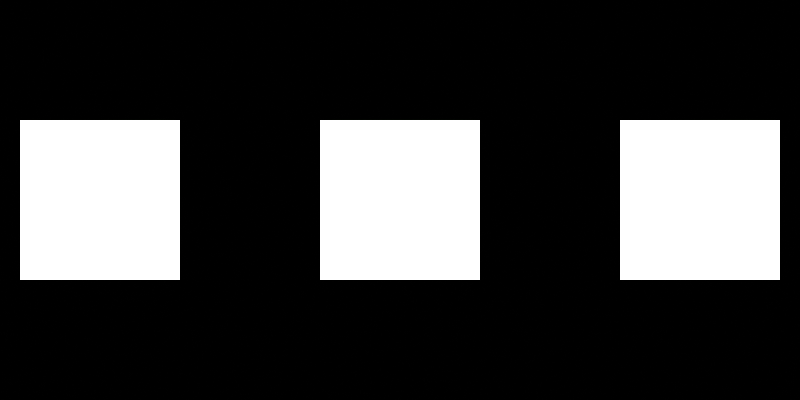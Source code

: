 # Source: voronoi_fold_fields.blend  (saved by Blender 5.2.45; exported with 4.5.12 LTS)
import bpy
from mathutils import Matrix  # noqa: F401  (used for matrix-valued properties, if any)

bpy.ops.wm.read_factory_settings(use_empty=True)
scene = bpy.context.scene
scene.name = 'Scene'

# ---- materials (node trees are filled in below, after node groups)
mat_voronoi_constant_folded = bpy.data.materials.new('voronoi_constant_folded')
mat_voronoi_unlinked_position = bpy.data.materials.new('voronoi_unlinked_position')
mat_voronoi_texcoord_generated = bpy.data.materials.new('voronoi_texcoord_generated')

# ---- material node trees
mat_voronoi_constant_folded.use_nodes = True; mat_voronoi_constant_folded.node_tree.nodes.clear()
_N = mat_voronoi_constant_folded.node_tree.nodes; _L = mat_voronoi_constant_folded.node_tree.links
n0 = _N.new('ShaderNodeOutputMaterial'); n0.name = 'Material Output'; n0.location = (0, 0)
n1 = _N.new('ShaderNodeEmission'); n1.name = 'Emission'; n1.location = (0, 0)
n2 = _N.new('ShaderNodeTexVoronoi'); n2.name = 'Voronoi Texture'; n2.location = (0, 0)
n2.width = 160
n2.inputs[2].default_value = 2.3
n2.inputs[3].default_value = 20.0
n2.inputs[4].default_value = 1.4
n2.inputs[8].default_value = 0.73
n3 = _N.new('ShaderNodeCombineXYZ'); n3.name = 'Combine XYZ'; n3.location = (0, 0)
n3.inputs[0].default_value = 0.23
n3.inputs[1].default_value = 0.41
n3.inputs[2].default_value = 0.67
_L.new(n3.outputs[0], n2.inputs[0])
_L.new(n2.outputs[0], n1.inputs[0])
_L.new(n1.outputs[0], n0.inputs[0])
n0.is_active_output = True
mat_voronoi_unlinked_position.use_nodes = True; mat_voronoi_unlinked_position.node_tree.nodes.clear()
_N = mat_voronoi_unlinked_position.node_tree.nodes; _L = mat_voronoi_unlinked_position.node_tree.links
n0 = _N.new('ShaderNodeOutputMaterial'); n0.name = 'Material Output'; n0.location = (0, 0)
n1 = _N.new('ShaderNodeEmission'); n1.name = 'Emission'; n1.location = (0, 0)
n2 = _N.new('ShaderNodeTexVoronoi'); n2.name = 'Voronoi Texture'; n2.location = (0, 0)
n2.width = 160
n2.inputs[2].default_value = 2.3
n2.inputs[3].default_value = 20.0
n2.inputs[4].default_value = 1.4
n2.inputs[8].default_value = 0.73
_L.new(n2.outputs[0], n1.inputs[0])
_L.new(n1.outputs[0], n0.inputs[0])
n0.is_active_output = True
mat_voronoi_texcoord_generated.use_nodes = True; mat_voronoi_texcoord_generated.node_tree.nodes.clear()
_N = mat_voronoi_texcoord_generated.node_tree.nodes; _L = mat_voronoi_texcoord_generated.node_tree.links
n0 = _N.new('ShaderNodeOutputMaterial'); n0.name = 'Material Output'; n0.location = (0, 0)
n1 = _N.new('ShaderNodeEmission'); n1.name = 'Emission'; n1.location = (0, 0)
n2 = _N.new('ShaderNodeTexVoronoi'); n2.name = 'Voronoi Texture'; n2.location = (0, 0)
n2.width = 160
n2.inputs[2].default_value = 2.3
n2.inputs[3].default_value = 20.0
n2.inputs[4].default_value = 1.4
n2.inputs[8].default_value = 0.73
n3 = _N.new('ShaderNodeTexCoord'); n3.name = 'Texture Coordinate'; n3.location = (0, 0)
_L.new(n3.outputs[0], n2.inputs[0])
_L.new(n2.outputs[0], n1.inputs[0])
_L.new(n1.outputs[0], n0.inputs[0])
n0.is_active_output = True

# ---- world
world_shaderp1_black_world = bpy.data.worlds.new('ShaderP1 Black World'); scene.world = world_shaderp1_black_world
world_shaderp1_black_world.use_nodes = True; world_shaderp1_black_world.node_tree.nodes.clear()
_N = world_shaderp1_black_world.node_tree.nodes; _L = world_shaderp1_black_world.node_tree.links
n0 = _N.new('ShaderNodeOutputWorld'); n0.name = 'World Output'; n0.location = (0, 0)
n1 = _N.new('ShaderNodeBackground'); n1.name = 'Background'; n1.location = (0, 0)
n1.inputs[0].default_value = (0.0, 0.0, 0.0, 1.0)
n1.inputs[1].default_value = 0.0
_L.new(n1.outputs[0], n0.inputs[0])
n0.is_active_output = True

# ---- cameras
cam_oracle_camera = bpy.data.cameras.new('Oracle Camera')
cam_oracle_camera.type = 'ORTHO'
cam_oracle_camera.ortho_scale = 4.0

# ---- meshes
me_plane = bpy.data.meshes.new('Plane')
me_plane.from_pydata([(-0.4, -0.4, 0.0), (0.4, -0.4, 0.0), (-0.4, 0.4, 0.0), (0.4, 0.4, 0.0)], [], [(0, 1, 3, 2)])
_uv = me_plane.uv_layers.new(name='UVMap')
_uv.uv.foreach_set('vector', [0.0, 0.0, 1.0, 0.0, 1.0, 1.0, 0.0, 1.0])
me_plane.materials.append(mat_voronoi_constant_folded)
me_plane.update()
me_plane_001 = bpy.data.meshes.new('Plane.001')
me_plane_001.from_pydata([(-0.4, -0.4, 0.0), (0.4, -0.4, 0.0), (-0.4, 0.4, 0.0), (0.4, 0.4, 0.0)], [], [(0, 1, 3, 2)])
_uv = me_plane_001.uv_layers.new(name='UVMap')
_uv.uv.foreach_set('vector', [0.0, 0.0, 1.0, 0.0, 1.0, 1.0, 0.0, 1.0])
me_plane_001.materials.append(mat_voronoi_unlinked_position)
me_plane_001.update()
me_plane_002 = bpy.data.meshes.new('Plane.002')
me_plane_002.from_pydata([(-0.4, -0.4, 0.0), (0.4, -0.4, 0.0), (-0.4, 0.4, 0.0), (0.4, 0.4, 0.0)], [], [(0, 1, 3, 2)])
_uv = me_plane_002.uv_layers.new(name='UVMap')
_uv.uv.foreach_set('vector', [0.0, 0.0, 1.0, 0.0, 1.0, 1.0, 0.0, 1.0])
me_plane_002.materials.append(mat_voronoi_texcoord_generated)
me_plane_002.update()

# ---- objects
ob_oracle_camera = bpy.data.objects.new('Oracle Camera', cam_oracle_camera)
ob_voronoi_constant_folded = bpy.data.objects.new('voronoi_constant_folded', me_plane)
ob_voronoi_unlinked_position = bpy.data.objects.new('voronoi_unlinked_position', me_plane_001)
ob_voronoi_texcoord_generated = bpy.data.objects.new('voronoi_texcoord_generated', me_plane_002)

# ---- transforms, parenting, visibility, modifiers, constraints
ob_oracle_camera.location = (0.0, 0.0, 20.0)
ob_voronoi_constant_folded.location = (0.0, 0.0, 0.0)
ob_voronoi_unlinked_position.location = (1.5, 0.0, 0.0)
ob_voronoi_texcoord_generated.location = (-1.5, 0.0, 0.0)

# ---- collection membership
scene.collection.objects.link(ob_oracle_camera)
scene.collection.objects.link(ob_voronoi_constant_folded)
scene.collection.objects.link(ob_voronoi_unlinked_position)
scene.collection.objects.link(ob_voronoi_texcoord_generated)

# ---- scene / render settings (as saved in the file)
scene.camera = ob_oracle_camera
scene.frame_start = 1; scene.frame_end = 250; scene.frame_set(1)
scene.render.engine = 'CYCLES'
scene.render.image_settings.file_format = 'OPEN_EXR'
scene.render.image_settings.color_depth = '32'
scene.render.resolution_x = 64
scene.render.resolution_y = 32
scene.render.bake_bias = 0.0
scene.render.bake_samples = 0
scene.render.compositor_device = 'GPU'
scene.cycles.use_denoising = False
scene.cycles.samples = 1
scene.cycles.max_bounces = 0
scene.cycles.pixel_filter_type = 'BOX'
scene.cycles.filter_width = 0.01
scene.eevee.use_volume_custom_range = False
scene.eevee.fast_gi_thickness_near = 0.1
scene.eevee.fast_gi_thickness_far = 0.0
scene.eevee.ray_tracing_options.screen_trace_thickness = 0.1
scene.view_settings.view_transform = 'Raw'
bpy.context.view_layer.update()
